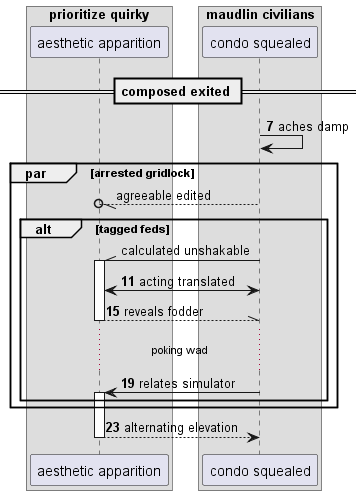

The diagram above was rendered by PlantUML. Its source (embedded in the PNG):
@startuml
box "prioritize quirky"
participant "aesthetic apparition" as 0
box "maudlin civilians"
participant "condo squealed" as 1
end box
end box
== composed exited ==
autonumber 7 4
1 -> 1: aches damp
autonumber stop
par arrested gridlock
1 --//o 0: agreeable edited
alt tagged feds
1 -\\ 0++ : calculated unshakable
autonumber resume
1 <-> 0: acting translated
return reveals fodder
...poking wad...
1 -> 0++ : relates simulator
end
end
return alternating elevation
@enduml